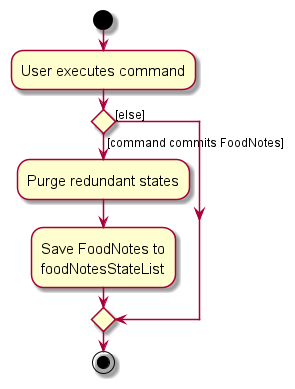

The diagram above was rendered by PlantUML. Its source (embedded in the PNG):
@startuml
skin rose
skinparam ActivityFontSize 15
skinparam ArrowFontSize 12
start
:User executes command;

'Since the beta syntax does not support placing the condition outside the
'diamond we place it as the true branch instead.

if () then ([command commits FoodNotes])
    :Purge redundant states;
    :Save FoodNotes to
    foodNotesStateList;
else ([else])
endif
stop
@enduml